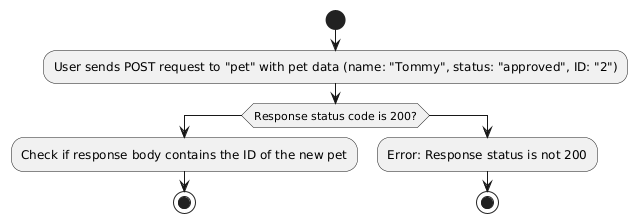

The diagram above was rendered by PlantUML. Its source (embedded in the PNG):
@startuml
' === Scenario: The user successfully adds a pet with a valid ID 2 ===
    start
    :User sends POST request to "pet" with pet data (name: "Tommy", status: "approved", ID: "2");
    if (Response status code is 200?) then
      :Check if response body contains the ID of the new pet;
      stop
    else
      :Error: Response status is not 200;
      stop
    endif
@enduml